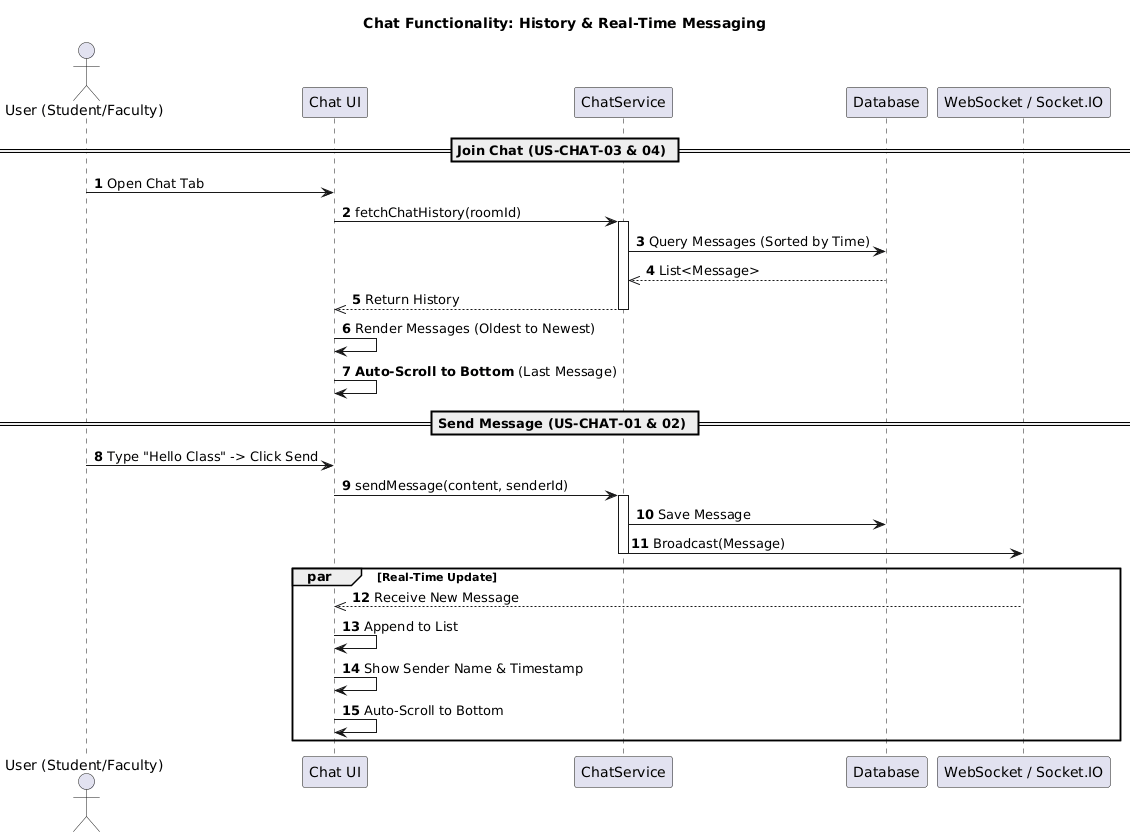

The diagram above was rendered by PlantUML. Its source (embedded in the PNG):
@startuml
autonumber
title Chat Functionality: History & Real-Time Messaging

actor "User (Student/Faculty)" as User
participant "Chat UI" as UI
participant "ChatService" as Service
participant "Database" as DB
participant "WebSocket / Socket.IO" as Socket

== Join Chat (US-CHAT-03 & 04) ==
User -> UI: Open Chat Tab
UI -> Service: fetchChatHistory(roomId)
activate Service
Service -> DB: Query Messages (Sorted by Time)
DB -->> Service: List<Message>
Service -->> UI: Return History
deactivate Service

UI -> UI: Render Messages (Oldest to Newest)
UI -> UI: **Auto-Scroll to Bottom** (Last Message)

== Send Message (US-CHAT-01 & 02) ==
User -> UI: Type "Hello Class" -> Click Send
UI -> Service: sendMessage(content, senderId)
activate Service

Service -> DB: Save Message
Service -> Socket: Broadcast(Message)
deactivate Service

par Real-Time Update
    Socket -->> UI: Receive New Message
    UI -> UI: Append to List
    UI -> UI: Show Sender Name & Timestamp
    UI -> UI: Auto-Scroll to Bottom
end
@enduml